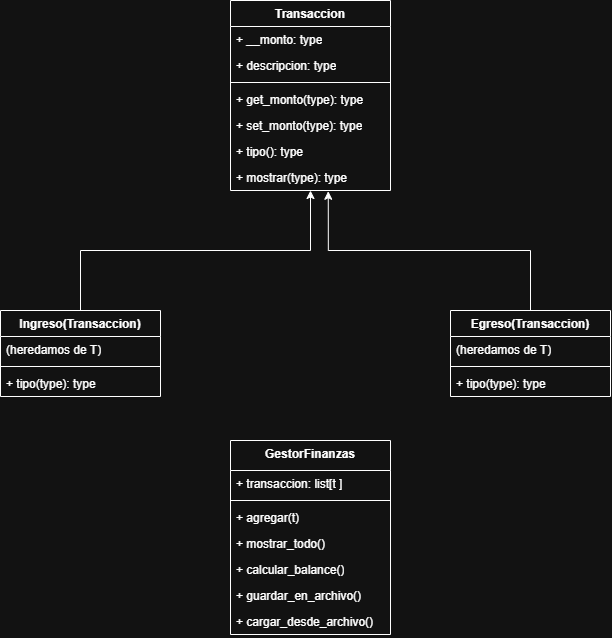

The diagram above was exported from draw.io. Its source (the exported page's mxGraphModel, read from the mxfile embedded in the PNG):
<mxGraphModel dx="1240" dy="646" grid="1" gridSize="10" guides="1" tooltips="1" connect="1" arrows="1" fold="1" page="1" pageScale="1" pageWidth="827" pageHeight="1169" math="0" shadow="0">
  <root>
    <mxCell id="0" />
    <mxCell id="1" parent="0" />
    <mxCell id="XxqsmO9DBi-in0q3zbjC-1" parent="1" style="swimlane;fontStyle=1;align=center;verticalAlign=top;childLayout=stackLayout;horizontal=1;startSize=26;horizontalStack=0;resizeParent=1;resizeParentMax=0;resizeLast=0;collapsible=1;marginBottom=0;whiteSpace=wrap;html=1;" value="Transaccion" vertex="1">
      <mxGeometry height="190" width="160" x="320" y="60" as="geometry" />
    </mxCell>
    <mxCell id="XxqsmO9DBi-in0q3zbjC-2" parent="XxqsmO9DBi-in0q3zbjC-1" style="text;strokeColor=none;fillColor=none;align=left;verticalAlign=top;spacingLeft=4;spacingRight=4;overflow=hidden;rotatable=0;points=[[0,0.5],[1,0.5]];portConstraint=eastwest;whiteSpace=wrap;html=1;" value="+ __monto: type" vertex="1">
      <mxGeometry height="26" width="160" y="26" as="geometry" />
    </mxCell>
    <mxCell id="XxqsmO9DBi-in0q3zbjC-8" parent="XxqsmO9DBi-in0q3zbjC-1" style="text;strokeColor=none;fillColor=none;align=left;verticalAlign=top;spacingLeft=4;spacingRight=4;overflow=hidden;rotatable=0;points=[[0,0.5],[1,0.5]];portConstraint=eastwest;whiteSpace=wrap;html=1;" value="+ descripcion: type" vertex="1">
      <mxGeometry height="26" width="160" y="52" as="geometry" />
    </mxCell>
    <mxCell id="XxqsmO9DBi-in0q3zbjC-3" parent="XxqsmO9DBi-in0q3zbjC-1" style="line;strokeWidth=1;fillColor=none;align=left;verticalAlign=middle;spacingTop=-1;spacingLeft=3;spacingRight=3;rotatable=0;labelPosition=right;points=[];portConstraint=eastwest;strokeColor=inherit;" value="" vertex="1">
      <mxGeometry height="8" width="160" y="78" as="geometry" />
    </mxCell>
    <mxCell id="XxqsmO9DBi-in0q3zbjC-4" parent="XxqsmO9DBi-in0q3zbjC-1" style="text;strokeColor=none;fillColor=none;align=left;verticalAlign=top;spacingLeft=4;spacingRight=4;overflow=hidden;rotatable=0;points=[[0,0.5],[1,0.5]];portConstraint=eastwest;whiteSpace=wrap;html=1;" value="+ get_monto(type): type" vertex="1">
      <mxGeometry height="26" width="160" y="86" as="geometry" />
    </mxCell>
    <mxCell id="XxqsmO9DBi-in0q3zbjC-5" parent="XxqsmO9DBi-in0q3zbjC-1" style="text;strokeColor=none;fillColor=none;align=left;verticalAlign=top;spacingLeft=4;spacingRight=4;overflow=hidden;rotatable=0;points=[[0,0.5],[1,0.5]];portConstraint=eastwest;whiteSpace=wrap;html=1;" value="+ set_monto(type): type" vertex="1">
      <mxGeometry height="26" width="160" y="112" as="geometry" />
    </mxCell>
    <mxCell id="XxqsmO9DBi-in0q3zbjC-6" parent="XxqsmO9DBi-in0q3zbjC-1" style="text;strokeColor=none;fillColor=none;align=left;verticalAlign=top;spacingLeft=4;spacingRight=4;overflow=hidden;rotatable=0;points=[[0,0.5],[1,0.5]];portConstraint=eastwest;whiteSpace=wrap;html=1;" value="+ tipo(): type" vertex="1">
      <mxGeometry height="26" width="160" y="138" as="geometry" />
    </mxCell>
    <mxCell id="XxqsmO9DBi-in0q3zbjC-7" parent="XxqsmO9DBi-in0q3zbjC-1" style="text;strokeColor=none;fillColor=none;align=left;verticalAlign=top;spacingLeft=4;spacingRight=4;overflow=hidden;rotatable=0;points=[[0,0.5],[1,0.5]];portConstraint=eastwest;whiteSpace=wrap;html=1;" value="+ mostrar(type): type" vertex="1">
      <mxGeometry height="26" width="160" y="164" as="geometry" />
    </mxCell>
    <mxCell id="XxqsmO9DBi-in0q3zbjC-17" edge="1" parent="1" source="XxqsmO9DBi-in0q3zbjC-9" style="edgeStyle=orthogonalEdgeStyle;rounded=0;orthogonalLoop=1;jettySize=auto;html=1;exitX=0.5;exitY=0;exitDx=0;exitDy=0;entryX=0.5;entryY=1;entryDx=0;entryDy=0;" target="XxqsmO9DBi-in0q3zbjC-1">
      <mxGeometry relative="1" as="geometry" />
    </mxCell>
    <mxCell id="XxqsmO9DBi-in0q3zbjC-9" parent="1" style="swimlane;fontStyle=1;align=center;verticalAlign=top;childLayout=stackLayout;horizontal=1;startSize=26;horizontalStack=0;resizeParent=1;resizeParentMax=0;resizeLast=0;collapsible=1;marginBottom=0;whiteSpace=wrap;html=1;" value="Ingreso(Transaccion)" vertex="1">
      <mxGeometry height="86" width="160" x="90" y="370" as="geometry" />
    </mxCell>
    <mxCell id="XxqsmO9DBi-in0q3zbjC-10" parent="XxqsmO9DBi-in0q3zbjC-9" style="text;strokeColor=none;fillColor=none;align=left;verticalAlign=top;spacingLeft=4;spacingRight=4;overflow=hidden;rotatable=0;points=[[0,0.5],[1,0.5]];portConstraint=eastwest;whiteSpace=wrap;html=1;" value="(heredamos de T)" vertex="1">
      <mxGeometry height="26" width="160" y="26" as="geometry" />
    </mxCell>
    <mxCell id="XxqsmO9DBi-in0q3zbjC-11" parent="XxqsmO9DBi-in0q3zbjC-9" style="line;strokeWidth=1;fillColor=none;align=left;verticalAlign=middle;spacingTop=-1;spacingLeft=3;spacingRight=3;rotatable=0;labelPosition=right;points=[];portConstraint=eastwest;strokeColor=inherit;" value="" vertex="1">
      <mxGeometry height="8" width="160" y="52" as="geometry" />
    </mxCell>
    <mxCell id="XxqsmO9DBi-in0q3zbjC-12" parent="XxqsmO9DBi-in0q3zbjC-9" style="text;strokeColor=none;fillColor=none;align=left;verticalAlign=top;spacingLeft=4;spacingRight=4;overflow=hidden;rotatable=0;points=[[0,0.5],[1,0.5]];portConstraint=eastwest;whiteSpace=wrap;html=1;" value="+ tipo(type): type" vertex="1">
      <mxGeometry height="26" width="160" y="60" as="geometry" />
    </mxCell>
    <mxCell id="XxqsmO9DBi-in0q3zbjC-18" edge="1" parent="1" source="XxqsmO9DBi-in0q3zbjC-13" style="edgeStyle=orthogonalEdgeStyle;rounded=0;orthogonalLoop=1;jettySize=auto;html=1;exitX=0.5;exitY=0;exitDx=0;exitDy=0;entryX=0.611;entryY=1.029;entryDx=0;entryDy=0;entryPerimeter=0;" target="XxqsmO9DBi-in0q3zbjC-7">
      <mxGeometry relative="1" as="geometry">
        <mxPoint x="390" y="249.9999999999999" as="targetPoint" />
      </mxGeometry>
    </mxCell>
    <mxCell id="XxqsmO9DBi-in0q3zbjC-13" parent="1" style="swimlane;fontStyle=1;align=center;verticalAlign=top;childLayout=stackLayout;horizontal=1;startSize=26;horizontalStack=0;resizeParent=1;resizeParentMax=0;resizeLast=0;collapsible=1;marginBottom=0;whiteSpace=wrap;html=1;" value="Egreso(Transaccion)" vertex="1">
      <mxGeometry height="86" width="160" x="540" y="370" as="geometry" />
    </mxCell>
    <mxCell id="XxqsmO9DBi-in0q3zbjC-14" parent="XxqsmO9DBi-in0q3zbjC-13" style="text;strokeColor=none;fillColor=none;align=left;verticalAlign=top;spacingLeft=4;spacingRight=4;overflow=hidden;rotatable=0;points=[[0,0.5],[1,0.5]];portConstraint=eastwest;whiteSpace=wrap;html=1;" value="(heredamos de T)" vertex="1">
      <mxGeometry height="26" width="160" y="26" as="geometry" />
    </mxCell>
    <mxCell id="XxqsmO9DBi-in0q3zbjC-15" parent="XxqsmO9DBi-in0q3zbjC-13" style="line;strokeWidth=1;fillColor=none;align=left;verticalAlign=middle;spacingTop=-1;spacingLeft=3;spacingRight=3;rotatable=0;labelPosition=right;points=[];portConstraint=eastwest;strokeColor=inherit;" value="" vertex="1">
      <mxGeometry height="8" width="160" y="52" as="geometry" />
    </mxCell>
    <mxCell id="XxqsmO9DBi-in0q3zbjC-16" parent="XxqsmO9DBi-in0q3zbjC-13" style="text;strokeColor=none;fillColor=none;align=left;verticalAlign=top;spacingLeft=4;spacingRight=4;overflow=hidden;rotatable=0;points=[[0,0.5],[1,0.5]];portConstraint=eastwest;whiteSpace=wrap;html=1;" value="+ tipo(type): type" vertex="1">
      <mxGeometry height="26" width="160" y="60" as="geometry" />
    </mxCell>
    <mxCell id="XxqsmO9DBi-in0q3zbjC-19" parent="1" style="swimlane;fontStyle=1;align=center;verticalAlign=top;childLayout=stackLayout;horizontal=1;startSize=30;horizontalStack=0;resizeParent=1;resizeParentMax=0;resizeLast=0;collapsible=1;marginBottom=0;whiteSpace=wrap;html=1;" value="GestorFinanzas" vertex="1">
      <mxGeometry height="194" width="160" x="320" y="500" as="geometry" />
    </mxCell>
    <mxCell id="XxqsmO9DBi-in0q3zbjC-20" parent="XxqsmO9DBi-in0q3zbjC-19" style="text;strokeColor=none;fillColor=none;align=left;verticalAlign=top;spacingLeft=4;spacingRight=4;overflow=hidden;rotatable=0;points=[[0,0.5],[1,0.5]];portConstraint=eastwest;whiteSpace=wrap;html=1;" value="+ transaccion: list[t ]&amp;nbsp;" vertex="1">
      <mxGeometry height="26" width="160" y="30" as="geometry" />
    </mxCell>
    <mxCell id="XxqsmO9DBi-in0q3zbjC-21" parent="XxqsmO9DBi-in0q3zbjC-19" style="line;strokeWidth=1;fillColor=none;align=left;verticalAlign=middle;spacingTop=-1;spacingLeft=3;spacingRight=3;rotatable=0;labelPosition=right;points=[];portConstraint=eastwest;strokeColor=inherit;" value="" vertex="1">
      <mxGeometry height="8" width="160" y="56" as="geometry" />
    </mxCell>
    <mxCell id="XxqsmO9DBi-in0q3zbjC-22" parent="XxqsmO9DBi-in0q3zbjC-19" style="text;strokeColor=none;fillColor=none;align=left;verticalAlign=top;spacingLeft=4;spacingRight=4;overflow=hidden;rotatable=0;points=[[0,0.5],[1,0.5]];portConstraint=eastwest;whiteSpace=wrap;html=1;" value="+ agregar(t)" vertex="1">
      <mxGeometry height="26" width="160" y="64" as="geometry" />
    </mxCell>
    <mxCell id="XxqsmO9DBi-in0q3zbjC-23" parent="XxqsmO9DBi-in0q3zbjC-19" style="text;strokeColor=none;fillColor=none;align=left;verticalAlign=top;spacingLeft=4;spacingRight=4;overflow=hidden;rotatable=0;points=[[0,0.5],[1,0.5]];portConstraint=eastwest;whiteSpace=wrap;html=1;" value="+ mostrar_todo()" vertex="1">
      <mxGeometry height="26" width="160" y="90" as="geometry" />
    </mxCell>
    <mxCell id="XxqsmO9DBi-in0q3zbjC-24" parent="XxqsmO9DBi-in0q3zbjC-19" style="text;strokeColor=none;fillColor=none;align=left;verticalAlign=top;spacingLeft=4;spacingRight=4;overflow=hidden;rotatable=0;points=[[0,0.5],[1,0.5]];portConstraint=eastwest;whiteSpace=wrap;html=1;" value="+ calcular_balance()" vertex="1">
      <mxGeometry height="26" width="160" y="116" as="geometry" />
    </mxCell>
    <mxCell id="XxqsmO9DBi-in0q3zbjC-25" parent="XxqsmO9DBi-in0q3zbjC-19" style="text;strokeColor=none;fillColor=none;align=left;verticalAlign=top;spacingLeft=4;spacingRight=4;overflow=hidden;rotatable=0;points=[[0,0.5],[1,0.5]];portConstraint=eastwest;whiteSpace=wrap;html=1;" value="+ guardar_en_archivo()" vertex="1">
      <mxGeometry height="26" width="160" y="142" as="geometry" />
    </mxCell>
    <mxCell id="XxqsmO9DBi-in0q3zbjC-26" parent="XxqsmO9DBi-in0q3zbjC-19" style="text;strokeColor=none;fillColor=none;align=left;verticalAlign=top;spacingLeft=4;spacingRight=4;overflow=hidden;rotatable=0;points=[[0,0.5],[1,0.5]];portConstraint=eastwest;whiteSpace=wrap;html=1;" value="+ cargar_desde_archivo()" vertex="1">
      <mxGeometry height="26" width="160" y="168" as="geometry" />
    </mxCell>
  </root>
</mxGraphModel>